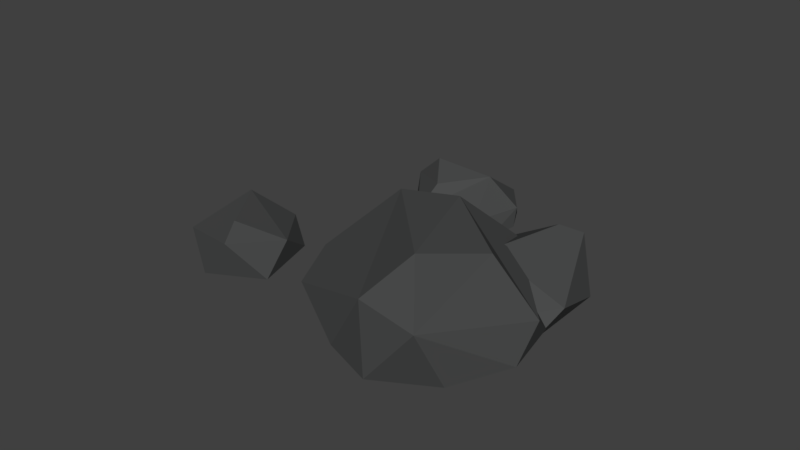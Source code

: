 # Source: smallrocks.blend  (saved by Blender 2.79.0; exported with 4.5.12 LTS)
import bpy
from mathutils import Matrix  # noqa: F401  (used for matrix-valued properties, if any)

bpy.ops.wm.read_factory_settings(use_empty=True)
scene = bpy.context.scene
scene.name = 'Scene'

# ---- collections
col_collection_1 = bpy.data.collections.new('Collection 1'); scene.collection.children.link(col_collection_1)

# ---- materials (node trees are filled in below, after node groups)
mat_rock = bpy.data.materials.new('Rock')
mat_rock.alpha_threshold = 0.0
mat_rock.use_transparent_shadow = False
mat_rock.diffuse_color = (0.07127, 0.07324, 0.07324, 1.0)
mat_rock.specular_color = (0.1065, 0.09742, 0.1002)
mat_rock.roughness = 0.5
mat_rock_001 = bpy.data.materials.new('Rock.001')
mat_rock_001.alpha_threshold = 0.0
mat_rock_001.use_transparent_shadow = False
mat_rock_001.diffuse_color = (0.07127, 0.07324, 0.07324, 1.0)
mat_rock_001.specular_color = (0.1065, 0.09742, 0.1002)
mat_rock_001.roughness = 0.5
mat_rock_002 = bpy.data.materials.new('Rock.002')
mat_rock_002.alpha_threshold = 0.0
mat_rock_002.use_transparent_shadow = False
mat_rock_002.diffuse_color = (0.07127, 0.07324, 0.07324, 1.0)
mat_rock_002.specular_color = (0.1065, 0.09742, 0.1002)
mat_rock_002.roughness = 0.5
mat_rock_003 = bpy.data.materials.new('Rock.003')
mat_rock_003.alpha_threshold = 0.0
mat_rock_003.use_transparent_shadow = False
mat_rock_003.diffuse_color = (0.07127, 0.07324, 0.07324, 1.0)
mat_rock_003.specular_color = (0.1065, 0.09742, 0.1002)
mat_rock_003.roughness = 0.5

# ---- material node trees

# ---- world
world_world = bpy.data.worlds.new('World'); scene.world = world_world
world_world.color = (0.05088, 0.05088, 0.05088)
world_world.use_sun_shadow = False
world_world.sun_shadow_jitter_overblur = 0.0
world_world.cycles.sampling_method = 'MANUAL'

# ---- meshes
me_icosphere = bpy.data.meshes.new('Icosphere')
me_icosphere.from_pydata([(0.2764, 0.4472, 0.8506), (-0.8, 0.5312, 0.5257), (-0.7236, 0.4472, -0.5257), (0.2764, 0.6456, -0.9273), (0.8393, 0.5594, -2.445e-08), (0.0, 1.0, -4.371e-08), (0.6681, 0.1889, 0.2864), (0.6681, 0.1889, -0.2507), (-0.01869, 0.1889, 0.887), (0.4922, 0.1889, 0.721), (-0.8453, 0.1889, 0.2864), (-0.5296, 0.1889, 0.721), (-0.5296, 0.1889, -0.6853), (-0.8453, 0.1889, -0.2507), (0.4922, 0.1889, -0.6853), (-0.01869, 0.1889, -0.8513), (0.6302, 0.5228, 0.5852), (-0.2629, 0.5257, 0.809), (-0.7316, 0.4486, -1.961e-08), (-0.2629, 0.5257, -0.809), (0.4954, 0.7241, -0.5766), (0.06602, 0.9383, 0.5928), (0.33, 0.7355, 0.08523), (-0.3311, 0.9452, 0.4018), (-0.4253, 0.8507, -0.309), (0.1625, 1.049, -0.5766)], [], [(0, 16, 21), (1, 17, 23), (2, 18, 24), (3, 19, 25), (4, 20, 22), (22, 25, 5), (22, 20, 25), (20, 3, 25), (25, 24, 5), (25, 19, 24), (19, 2, 24), (24, 23, 5), (24, 18, 23), (18, 1, 23), (23, 21, 5), (23, 17, 21), (17, 0, 21), (21, 22, 5), (21, 16, 22), (16, 4, 22), (7, 20, 4), (7, 14, 20), (14, 3, 20), (15, 19, 3), (15, 12, 19), (12, 2, 19), (13, 18, 2), (13, 10, 18), (10, 1, 18), (11, 17, 1), (11, 8, 17), (8, 0, 17), (9, 16, 0), (9, 6, 16), (6, 4, 16), (14, 15, 3), (12, 13, 2), (10, 11, 1), (8, 9, 0), (6, 7, 4)])
me_icosphere.materials.append(mat_rock)
me_icosphere.use_remesh_preserve_volume = False
me_icosphere.use_remesh_preserve_attributes = False
me_icosphere.use_mirror_vertex_groups = False
me_icosphere.update()
me_icosphere_001 = bpy.data.meshes.new('Icosphere.001')
me_icosphere_001.from_pydata([(0.2764, 0.4472, 0.8506), (-0.8, 0.5312, 0.5257), (-0.7236, 0.4472, -0.5257), (0.2764, 0.6456, -0.9273), (0.8393, 0.5594, -2.445e-08), (0.0, 1.0, -4.371e-08), (0.6681, 0.1889, 0.2864), (0.6681, 0.1889, -0.2507), (-0.01869, 0.1889, 0.887), (0.4922, 0.1889, 0.721), (-0.8453, 0.1889, 0.2864), (-0.5296, 0.1889, 0.721), (-0.5296, 0.1889, -0.6853), (-0.8453, 0.1889, -0.2507), (0.4922, 0.1889, -0.6853), (-0.01869, 0.1889, -0.8513), (0.6302, 0.5228, 0.5852), (-0.2629, 0.5257, 0.809), (-0.7316, 0.4486, -1.961e-08), (-0.2629, 0.5257, -0.809), (0.4954, 0.7241, -0.5766), (0.06602, 0.9383, 0.5928), (0.33, 0.7355, 0.08523), (-0.3311, 0.9452, 0.4018), (-0.4253, 0.8507, -0.309), (0.1625, 1.049, -0.5766)], [], [(0, 16, 21), (1, 17, 23), (2, 18, 24), (3, 19, 25), (4, 20, 22), (22, 25, 5), (22, 20, 25), (20, 3, 25), (25, 24, 5), (25, 19, 24), (19, 2, 24), (24, 23, 5), (24, 18, 23), (18, 1, 23), (23, 21, 5), (23, 17, 21), (17, 0, 21), (21, 22, 5), (21, 16, 22), (16, 4, 22), (7, 20, 4), (7, 14, 20), (14, 3, 20), (15, 19, 3), (15, 12, 19), (12, 2, 19), (13, 18, 2), (13, 10, 18), (10, 1, 18), (11, 17, 1), (11, 8, 17), (8, 0, 17), (9, 16, 0), (9, 6, 16), (6, 4, 16), (14, 15, 3), (12, 13, 2), (10, 11, 1), (8, 9, 0), (6, 7, 4)])
me_icosphere_001.materials.append(mat_rock_001)
me_icosphere_001.use_remesh_preserve_volume = False
me_icosphere_001.use_remesh_preserve_attributes = False
me_icosphere_001.use_mirror_vertex_groups = False
me_icosphere_001.update()
me_icosphere_002 = bpy.data.meshes.new('Icosphere.002')
me_icosphere_002.from_pydata([(0.2764, 0.4472, 0.8506), (-0.8, 0.5312, 0.5257), (-0.7236, 0.4472, -0.5257), (0.2764, 0.6456, -0.9273), (0.8393, 0.5594, -2.445e-08), (0.0, 1.0, -4.371e-08), (0.6681, 0.1889, 0.2864), (0.6681, 0.1889, -0.2507), (-0.01869, 0.1889, 0.887), (0.4922, 0.1889, 0.721), (-0.8453, 0.1889, 0.2864), (-0.5296, 0.1889, 0.721), (-0.5296, 0.1889, -0.6853), (-0.8453, 0.1889, -0.2507), (0.4922, 0.1889, -0.6853), (-0.01869, 0.1889, -0.8513), (0.6302, 0.5228, 0.5852), (-0.2629, 0.5257, 0.809), (-0.7316, 0.4486, -1.961e-08), (-0.2629, 0.5257, -0.809), (0.4954, 0.7241, -0.5766), (0.06602, 0.9383, 0.5928), (0.33, 0.7355, 0.08523), (-0.3311, 0.9452, 0.4018), (-0.4253, 0.8507, -0.309), (0.1625, 1.049, -0.5766)], [], [(0, 16, 21), (1, 17, 23), (2, 18, 24), (3, 19, 25), (4, 20, 22), (22, 25, 5), (22, 20, 25), (20, 3, 25), (25, 24, 5), (25, 19, 24), (19, 2, 24), (24, 23, 5), (24, 18, 23), (18, 1, 23), (23, 21, 5), (23, 17, 21), (17, 0, 21), (21, 22, 5), (21, 16, 22), (16, 4, 22), (7, 20, 4), (7, 14, 20), (14, 3, 20), (15, 19, 3), (15, 12, 19), (12, 2, 19), (13, 18, 2), (13, 10, 18), (10, 1, 18), (11, 17, 1), (11, 8, 17), (8, 0, 17), (9, 16, 0), (9, 6, 16), (6, 4, 16), (14, 15, 3), (12, 13, 2), (10, 11, 1), (8, 9, 0), (6, 7, 4)])
me_icosphere_002.materials.append(mat_rock_002)
me_icosphere_002.use_remesh_preserve_volume = False
me_icosphere_002.use_remesh_preserve_attributes = False
me_icosphere_002.use_mirror_vertex_groups = False
me_icosphere_002.update()
me_icosphere_003 = bpy.data.meshes.new('Icosphere.003')
me_icosphere_003.from_pydata([(0.05638, 0.5068, 0.9007), (-0.8, 0.5312, 0.5257), (0.8393, 0.5594, -2.445e-08), (0.1386, 1.033, -0.5694), (0.6681, 0.1889, 0.2864), (0.6321, 0.1997, -0.5957), (-0.01869, 0.1889, 0.887), (0.4922, 0.1889, 0.721), (-0.5296, 0.1889, 0.721), (-0.5296, 0.1889, -0.6853), (-0.9071, 0.2166, 0.03922), (-0.01869, 0.1889, -0.8513), (0.6302, 0.5228, 0.5852), (-0.717, 0.4302, -0.5164), (0.2019, 0.675, -0.9578), (0.5, 0.7147, -0.5437), (-0.124, 1.034, 0.4829), (-0.4253, 0.8507, -0.309)], [], [(0, 12, 16), (1, 0, 16), (15, 14, 3), (3, 14, 17), (14, 13, 17), (17, 16, 3), (17, 13, 16), (13, 1, 16), (16, 15, 3), (16, 12, 15), (12, 2, 15), (5, 15, 2), (5, 14, 15), (11, 9, 14), (9, 13, 14), (10, 1, 13), (8, 0, 1), (8, 6, 0), (7, 12, 0), (7, 4, 12), (4, 2, 12), (5, 11, 14), (9, 10, 13), (10, 8, 1), (6, 7, 0), (4, 5, 2)])
me_icosphere_003.materials.append(mat_rock_003)
me_icosphere_003.use_remesh_preserve_volume = False
me_icosphere_003.use_remesh_preserve_attributes = False
me_icosphere_003.use_mirror_vertex_groups = False
me_icosphere_003.update()

# ---- objects
ob_icosphere = bpy.data.objects.new('Icosphere', me_icosphere)
ob_icosphere_001 = bpy.data.objects.new('Icosphere.001', me_icosphere_001)
ob_icosphere_002 = bpy.data.objects.new('Icosphere.002', me_icosphere_002)
ob_icosphere_003 = bpy.data.objects.new('Icosphere.003', me_icosphere_003)

# ---- transforms, parenting, visibility, modifiers, constraints
ob_icosphere.location = (0.0, 0.0, -0.2)
ob_icosphere.rotation_euler = (1.571, 0.0, 0.0)
ob_icosphere.scale = (0.3693, 0.3693, 0.3693)
ob_icosphere.lineart.crease_threshold = 0.0
_m = ob_icosphere.modifiers.new('Decimate', 'DECIMATE')
_m.ratio = 0.4186
ob_icosphere_001.location = (-0.1905, -0.4586, -0.2)
ob_icosphere_001.rotation_euler = (1.571, -0.0, -2.312)
ob_icosphere_001.scale = (0.5983, 0.5983, 0.5983)
ob_icosphere_001.lineart.crease_threshold = 0.0
_m = ob_icosphere_001.modifiers.new('Decimate', 'DECIMATE')
_m.ratio = 0.7708
ob_icosphere_002.location = (-1.274, -0.4586, -0.2)
ob_icosphere_002.rotation_euler = (1.571, -0.0, -2.312)
ob_icosphere_002.scale = (0.3101, 0.3101, 0.3101)
ob_icosphere_002.lineart.crease_threshold = 0.0
_m = ob_icosphere_002.modifiers.new('Decimate', 'DECIMATE')
_m.ratio = 0.4452
ob_icosphere_003.location = (-0.7091, 0.5451, -0.2)
ob_icosphere_003.rotation_euler = (1.571, 0.0, -4.535)
ob_icosphere_003.scale = (0.3101, 0.3101, 0.3101)
ob_icosphere_003.lineart.crease_threshold = 0.0

# ---- collection membership
col_collection_1.objects.link(ob_icosphere)
col_collection_1.objects.link(ob_icosphere_001)
col_collection_1.objects.link(ob_icosphere_002)
col_collection_1.objects.link(ob_icosphere_003)

# ---- scene / render settings (as saved in the file)
scene.frame_start = 1; scene.frame_end = 250; scene.frame_set(1)
scene.render.engine = 'BLENDER_EEVEE_NEXT'
scene.render.resolution_percentage = 50
scene.render.dither_intensity = 0.0
scene.cycles.use_denoising = False
scene.cycles.samples = 128
scene.cycles.sampling_pattern = 'TABULATED_SOBOL'
scene.cycles.use_adaptive_sampling = False
scene.cycles.use_light_tree = False
scene.cycles.blur_glossy = 0.0
scene.cycles.sample_clamp_indirect = 0.0
scene.view_settings.view_transform = 'Standard'
bpy.context.view_layer.update()

# ---- added for rendering (the .blend has no active camera and no usable light): camera, sun
cam_auto = bpy.data.cameras.new('AutoCamera')
cam_auto.lens = 50.0
cam_auto.sensor_width = 36.0
cam_auto.clip_end = 1000.0
ob_auto_camera = bpy.data.objects.new('AutoCamera', cam_auto)
scene.collection.objects.link(ob_auto_camera)
ob_auto_camera.location = (2.31876, -3.61348, 2.42491)
ob_auto_camera.rotation_euler = (1.09748, -7.21219e-08, 0.694738)
scene.camera = ob_auto_camera
light_auto_sun = bpy.data.lights.new('AutoSun', 'SUN')
light_auto_sun.energy = 3.0
light_auto_sun.angle = 0.0523599
ob_auto_sun = bpy.data.objects.new('AutoSun', light_auto_sun)
scene.collection.objects.link(ob_auto_sun)
ob_auto_sun.rotation_euler = (0.872665, 0.174533, 0.523599)
bpy.context.view_layer.update()
